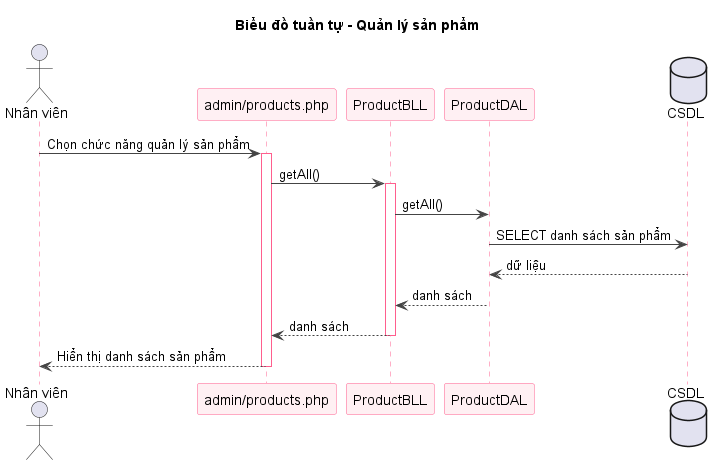

The diagram above was rendered by PlantUML. Its source (embedded in the PNG):
@startuml sq-45-manage-sanpham
title Biểu đồ tuần tự - Quản lý sản phẩm
skinparam shadowing false
skinparam sequence {
  ArrowColor #444444
  LifeLineBorderColor #FF5E8E
  ParticipantBorderColor #FF5E8E
  ParticipantBackgroundColor #FFF0F3
}
actor "Nhân viên" as U
participant "admin/products.php" as V
participant "ProductBLL" as B
participant "ProductDAL" as D
database "CSDL" as DB
U -> V : Chọn chức năng quản lý sản phẩm
activate V
V -> B : getAll()
activate B
B -> D : getAll()
D -> DB : SELECT danh sách sản phẩm
DB --> D : dữ liệu
D --> B : danh sách
B --> V : danh sách
deactivate B
V --> U : Hiển thị danh sách sản phẩm
deactivate V

@enduml